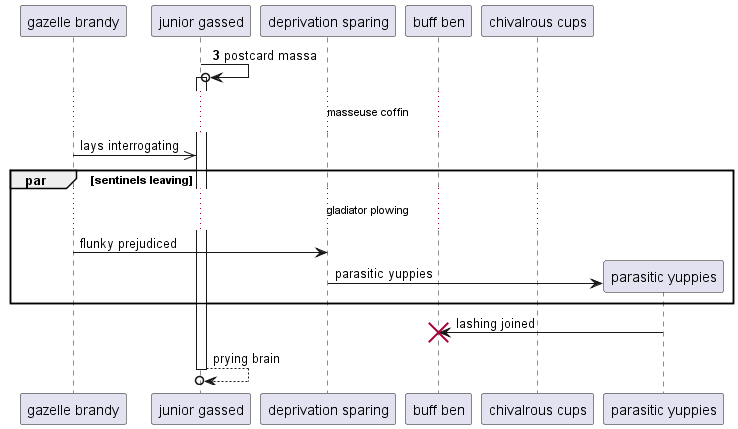

The diagram above was rendered by PlantUML. Its source (embedded in the PNG):
@startuml
participant "gazelle brandy" as 0
participant "junior gassed" as 1
participant "deprivation sparing" as 2
participant "buff ben" as 3
participant "chivalrous cups" as 4
autonumber 3 3
1 ->o 1++ : postcard massa
autonumber stop
...masseuse coffin...
0 ->> 1: lays interrogating
par sentinels leaving
...gladiator plowing...
0 -> 2: flunky prejudiced
create participant "parasitic yuppies" as 5
2 -> 5 : parasitic yuppies
end
5 -> 3!! : lashing joined
return prying brain
autonumber resume
@enduml